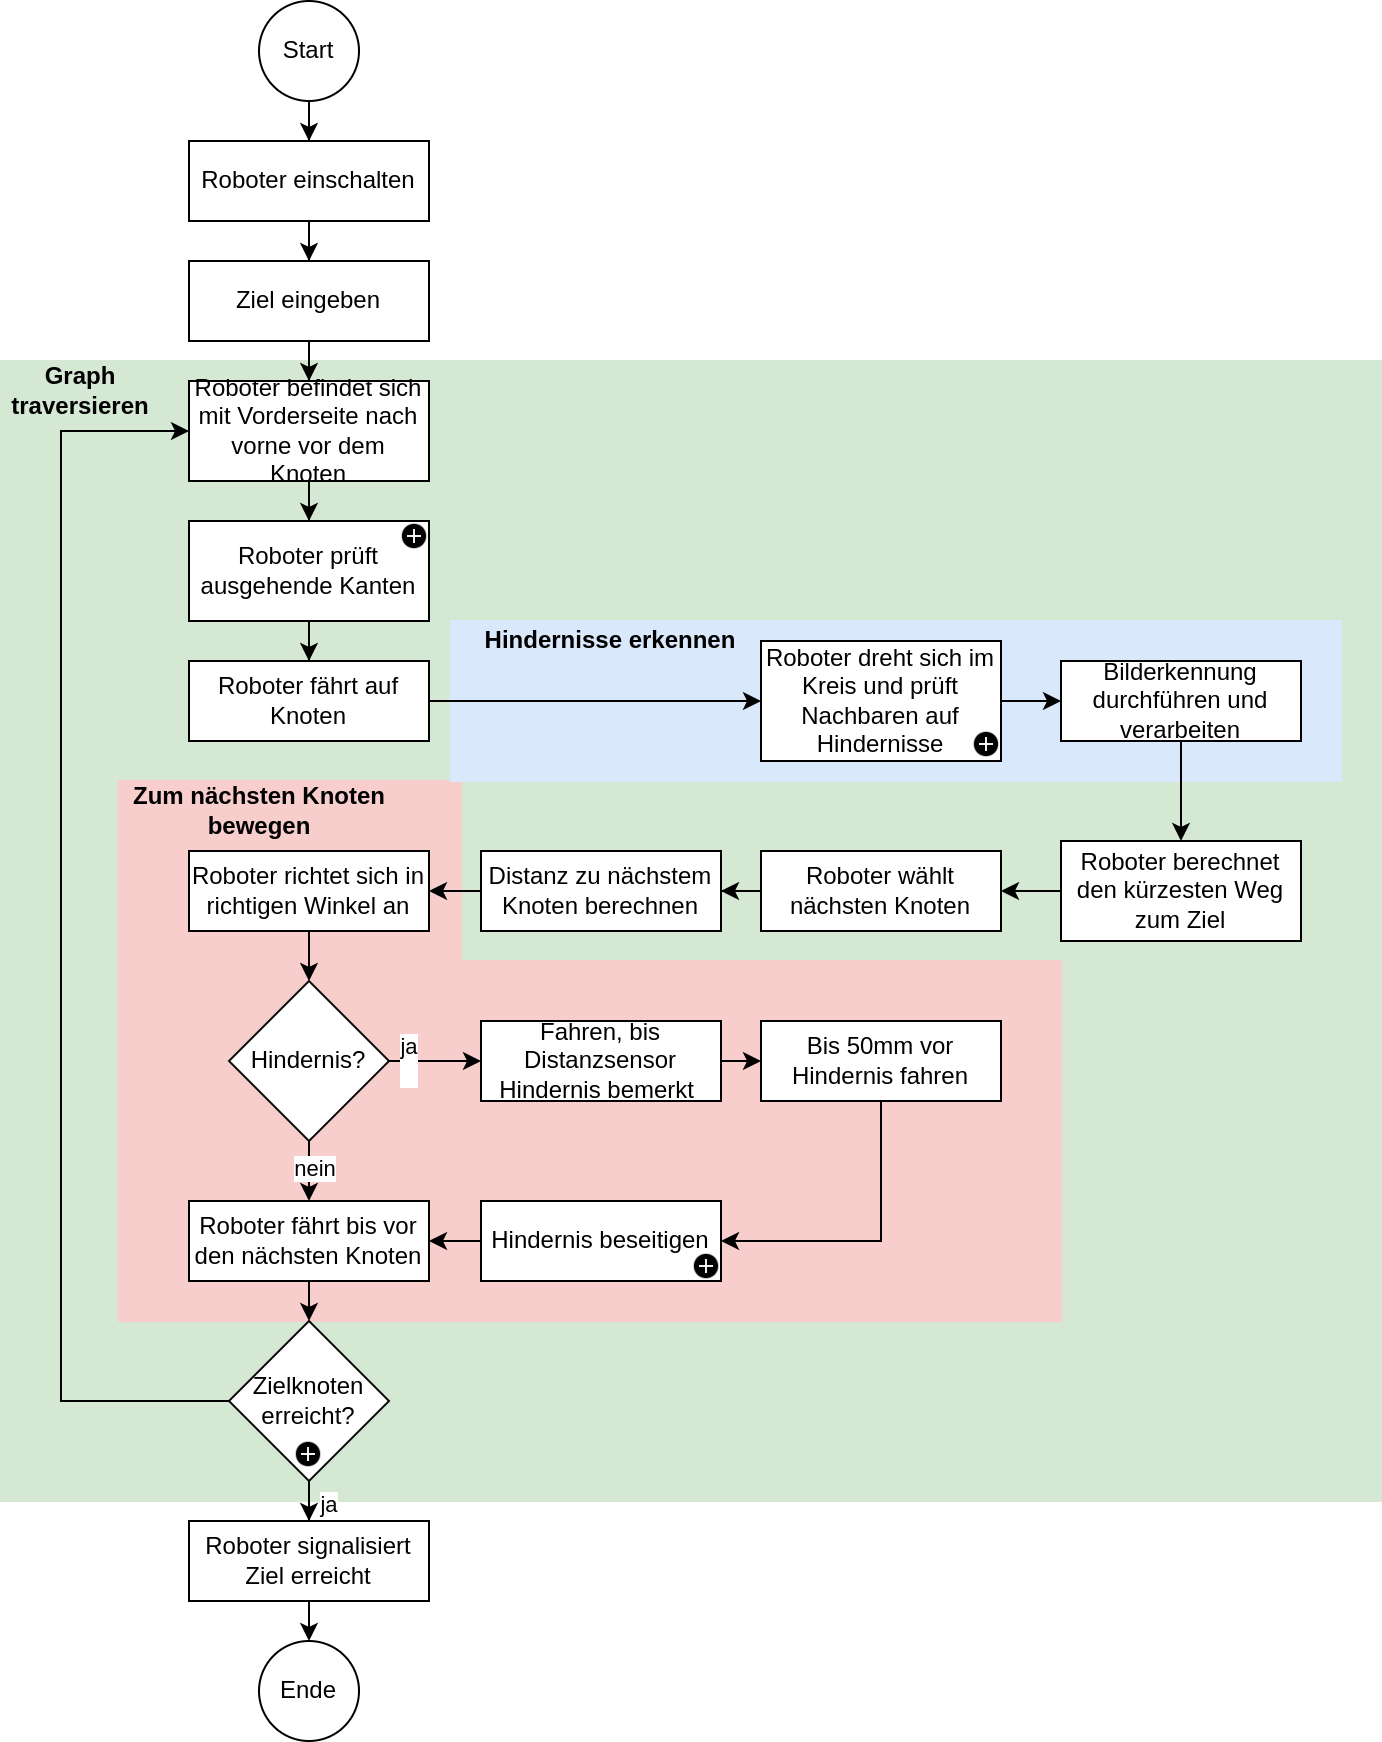

The diagram above was exported from draw.io. Its source (the exported page's mxGraphModel, read from the mxfile embedded in the PNG):
<mxGraphModel dx="1050" dy="1840" grid="1" gridSize="10" guides="1" tooltips="1" connect="1" arrows="1" fold="1" page="1" pageScale="1" pageWidth="827" pageHeight="1169" math="0" shadow="0">
  <root>
    <mxCell id="HD16eB9b9YeM0H3Dd2ej-0" />
    <mxCell id="HD16eB9b9YeM0H3Dd2ej-1" parent="HD16eB9b9YeM0H3Dd2ej-0" />
    <mxCell id="C3113wsNw97b-BC0RKsg-2" value="" style="rounded=0;whiteSpace=wrap;html=1;fillColor=#D5E8D4;strokeColor=#D5E8D4;" parent="HD16eB9b9YeM0H3Dd2ej-1" vertex="1">
      <mxGeometry x="260" y="170" width="690" height="570" as="geometry" />
    </mxCell>
    <mxCell id="C3113wsNw97b-BC0RKsg-11" value="" style="rounded=0;whiteSpace=wrap;html=1;fillColor=#f8cecc;strokeColor=#F8CECC;" parent="HD16eB9b9YeM0H3Dd2ej-1" vertex="1">
      <mxGeometry x="319" y="380" width="171" height="100" as="geometry" />
    </mxCell>
    <mxCell id="C3113wsNw97b-BC0RKsg-10" value="" style="rounded=0;whiteSpace=wrap;html=1;fillColor=#DAE8FC;strokeColor=#DAE8FC;" parent="HD16eB9b9YeM0H3Dd2ej-1" vertex="1">
      <mxGeometry x="485" y="300" width="445" height="80" as="geometry" />
    </mxCell>
    <mxCell id="C3113wsNw97b-BC0RKsg-5" value="" style="rounded=0;whiteSpace=wrap;html=1;fillColor=#F8CECC;strokeColor=#F8CECC;" parent="HD16eB9b9YeM0H3Dd2ej-1" vertex="1">
      <mxGeometry x="319" y="470" width="471" height="180" as="geometry" />
    </mxCell>
    <mxCell id="HD16eB9b9YeM0H3Dd2ej-2" value="" style="edgeStyle=orthogonalEdgeStyle;rounded=0;orthogonalLoop=1;jettySize=auto;html=1;" parent="HD16eB9b9YeM0H3Dd2ej-1" source="HD16eB9b9YeM0H3Dd2ej-3" target="HD16eB9b9YeM0H3Dd2ej-5" edge="1">
      <mxGeometry relative="1" as="geometry" />
    </mxCell>
    <mxCell id="HD16eB9b9YeM0H3Dd2ej-3" value="Roboter einschalten" style="rounded=0;whiteSpace=wrap;html=1;" parent="HD16eB9b9YeM0H3Dd2ej-1" vertex="1">
      <mxGeometry x="354" y="60" width="120" height="40" as="geometry" />
    </mxCell>
    <mxCell id="HD16eB9b9YeM0H3Dd2ej-4" value="" style="edgeStyle=orthogonalEdgeStyle;rounded=0;orthogonalLoop=1;jettySize=auto;html=1;" parent="HD16eB9b9YeM0H3Dd2ej-1" source="HD16eB9b9YeM0H3Dd2ej-5" target="HD16eB9b9YeM0H3Dd2ej-7" edge="1">
      <mxGeometry relative="1" as="geometry" />
    </mxCell>
    <mxCell id="HD16eB9b9YeM0H3Dd2ej-5" value="Ziel eingeben" style="rounded=0;whiteSpace=wrap;html=1;" parent="HD16eB9b9YeM0H3Dd2ej-1" vertex="1">
      <mxGeometry x="354" y="120" width="120" height="40" as="geometry" />
    </mxCell>
    <mxCell id="HD16eB9b9YeM0H3Dd2ej-6" value="" style="edgeStyle=orthogonalEdgeStyle;rounded=0;orthogonalLoop=1;jettySize=auto;html=1;" parent="HD16eB9b9YeM0H3Dd2ej-1" source="HD16eB9b9YeM0H3Dd2ej-7" target="HD16eB9b9YeM0H3Dd2ej-15" edge="1">
      <mxGeometry relative="1" as="geometry" />
    </mxCell>
    <mxCell id="HD16eB9b9YeM0H3Dd2ej-7" value="Roboter befindet sich mit Vorderseite nach vorne vor dem Knoten" style="rounded=0;whiteSpace=wrap;html=1;" parent="HD16eB9b9YeM0H3Dd2ej-1" vertex="1">
      <mxGeometry x="354" y="180" width="120" height="50" as="geometry" />
    </mxCell>
    <mxCell id="HD16eB9b9YeM0H3Dd2ej-8" value="" style="edgeStyle=orthogonalEdgeStyle;rounded=0;orthogonalLoop=1;jettySize=auto;html=1;entryX=0;entryY=0.5;entryDx=0;entryDy=0;exitX=1;exitY=0.5;exitDx=0;exitDy=0;" parent="HD16eB9b9YeM0H3Dd2ej-1" source="HD16eB9b9YeM0H3Dd2ej-17" target="0wXza0YJJ5L4hxmeWPmx-1" edge="1">
      <mxGeometry relative="1" as="geometry">
        <mxPoint x="414" y="517" as="targetPoint" />
        <mxPoint x="620" y="340" as="sourcePoint" />
      </mxGeometry>
    </mxCell>
    <mxCell id="0wXza0YJJ5L4hxmeWPmx-0" value="" style="edgeStyle=orthogonalEdgeStyle;rounded=0;orthogonalLoop=1;jettySize=auto;html=1;" parent="HD16eB9b9YeM0H3Dd2ej-1" source="HD16eB9b9YeM0H3Dd2ej-15" target="HD16eB9b9YeM0H3Dd2ej-17" edge="1">
      <mxGeometry relative="1" as="geometry" />
    </mxCell>
    <mxCell id="HD16eB9b9YeM0H3Dd2ej-15" value="Roboter prüft ausgehende Kanten" style="rounded=0;whiteSpace=wrap;html=1;" parent="HD16eB9b9YeM0H3Dd2ej-1" vertex="1">
      <mxGeometry x="354" y="250" width="120" height="50" as="geometry" />
    </mxCell>
    <mxCell id="HD16eB9b9YeM0H3Dd2ej-17" value="Roboter fährt auf Knoten" style="rounded=0;whiteSpace=wrap;html=1;" parent="HD16eB9b9YeM0H3Dd2ej-1" vertex="1">
      <mxGeometry x="354" y="320" width="120" height="40" as="geometry" />
    </mxCell>
    <mxCell id="HD16eB9b9YeM0H3Dd2ej-30" style="edgeStyle=orthogonalEdgeStyle;rounded=0;orthogonalLoop=1;jettySize=auto;html=1;exitX=0.5;exitY=1;exitDx=0;exitDy=0;entryX=0.5;entryY=0;entryDx=0;entryDy=0;" parent="HD16eB9b9YeM0H3Dd2ej-1" source="HD16eB9b9YeM0H3Dd2ej-31" target="HD16eB9b9YeM0H3Dd2ej-51" edge="1">
      <mxGeometry relative="1" as="geometry" />
    </mxCell>
    <mxCell id="HD16eB9b9YeM0H3Dd2ej-31" value="Bilderkennung durchführen und verarbeiten" style="rounded=0;whiteSpace=wrap;html=1;" parent="HD16eB9b9YeM0H3Dd2ej-1" vertex="1">
      <mxGeometry x="790" y="320" width="120" height="40" as="geometry" />
    </mxCell>
    <mxCell id="C3113wsNw97b-BC0RKsg-13" style="edgeStyle=orthogonalEdgeStyle;rounded=0;orthogonalLoop=1;jettySize=auto;html=1;exitX=0;exitY=0.5;exitDx=0;exitDy=0;" parent="HD16eB9b9YeM0H3Dd2ej-1" source="HD16eB9b9YeM0H3Dd2ej-33" target="HD16eB9b9YeM0H3Dd2ej-39" edge="1">
      <mxGeometry relative="1" as="geometry" />
    </mxCell>
    <mxCell id="HD16eB9b9YeM0H3Dd2ej-33" value="Roboter wählt nächsten Knoten" style="rounded=0;whiteSpace=wrap;html=1;" parent="HD16eB9b9YeM0H3Dd2ej-1" vertex="1">
      <mxGeometry x="640" y="415" width="120" height="40" as="geometry" />
    </mxCell>
    <mxCell id="0wXza0YJJ5L4hxmeWPmx-10" style="edgeStyle=orthogonalEdgeStyle;rounded=0;orthogonalLoop=1;jettySize=auto;html=1;exitX=0.5;exitY=1;exitDx=0;exitDy=0;entryX=0.5;entryY=0;entryDx=0;entryDy=0;" parent="HD16eB9b9YeM0H3Dd2ej-1" source="HD16eB9b9YeM0H3Dd2ej-37" target="HD16eB9b9YeM0H3Dd2ej-57" edge="1">
      <mxGeometry relative="1" as="geometry" />
    </mxCell>
    <mxCell id="HD16eB9b9YeM0H3Dd2ej-37" value="Roboter fährt bis vor den nächsten Knoten" style="rounded=0;whiteSpace=wrap;html=1;" parent="HD16eB9b9YeM0H3Dd2ej-1" vertex="1">
      <mxGeometry x="354" y="590" width="120" height="40" as="geometry" />
    </mxCell>
    <mxCell id="C3113wsNw97b-BC0RKsg-12" style="edgeStyle=orthogonalEdgeStyle;rounded=0;orthogonalLoop=1;jettySize=auto;html=1;exitX=0;exitY=0.5;exitDx=0;exitDy=0;entryX=1;entryY=0.5;entryDx=0;entryDy=0;" parent="HD16eB9b9YeM0H3Dd2ej-1" source="HD16eB9b9YeM0H3Dd2ej-39" target="HD16eB9b9YeM0H3Dd2ej-35" edge="1">
      <mxGeometry relative="1" as="geometry" />
    </mxCell>
    <mxCell id="HD16eB9b9YeM0H3Dd2ej-39" value="Distanz zu nächstem Knoten berechnen" style="rounded=0;whiteSpace=wrap;html=1;" parent="HD16eB9b9YeM0H3Dd2ej-1" vertex="1">
      <mxGeometry x="500" y="415" width="120" height="40" as="geometry" />
    </mxCell>
    <mxCell id="HD16eB9b9YeM0H3Dd2ej-40" value="ja&lt;div&gt;&lt;br&gt;&lt;/div&gt;" style="edgeStyle=orthogonalEdgeStyle;rounded=0;orthogonalLoop=1;jettySize=auto;html=1;entryX=0;entryY=0.5;entryDx=0;entryDy=0;exitX=1;exitY=0.5;exitDx=0;exitDy=0;" parent="HD16eB9b9YeM0H3Dd2ej-1" source="HD16eB9b9YeM0H3Dd2ej-43" target="HD16eB9b9YeM0H3Dd2ej-45" edge="1">
      <mxGeometry x="-0.5625" relative="1" as="geometry">
        <mxPoint x="378" y="653" as="sourcePoint" />
        <mxPoint x="276" y="653" as="targetPoint" />
        <mxPoint as="offset" />
      </mxGeometry>
    </mxCell>
    <mxCell id="HD16eB9b9YeM0H3Dd2ej-41" style="edgeStyle=orthogonalEdgeStyle;rounded=0;orthogonalLoop=1;jettySize=auto;html=1;exitX=0.5;exitY=1;exitDx=0;exitDy=0;entryX=0.5;entryY=0;entryDx=0;entryDy=0;" parent="HD16eB9b9YeM0H3Dd2ej-1" source="HD16eB9b9YeM0H3Dd2ej-43" target="HD16eB9b9YeM0H3Dd2ej-37" edge="1">
      <mxGeometry relative="1" as="geometry" />
    </mxCell>
    <mxCell id="HD16eB9b9YeM0H3Dd2ej-42" value="nein" style="edgeLabel;html=1;align=center;verticalAlign=middle;resizable=0;points=[];" parent="HD16eB9b9YeM0H3Dd2ej-41" vertex="1" connectable="0">
      <mxGeometry x="-0.1226" y="2" relative="1" as="geometry">
        <mxPoint as="offset" />
      </mxGeometry>
    </mxCell>
    <mxCell id="HD16eB9b9YeM0H3Dd2ej-43" value="Hindernis?" style="rhombus;whiteSpace=wrap;html=1;" parent="HD16eB9b9YeM0H3Dd2ej-1" vertex="1">
      <mxGeometry x="374" y="480" width="80" height="80" as="geometry" />
    </mxCell>
    <mxCell id="qtv1f3CDhKbJJz5RuYtk-1" style="edgeStyle=orthogonalEdgeStyle;rounded=0;orthogonalLoop=1;jettySize=auto;html=1;exitX=1;exitY=0.5;exitDx=0;exitDy=0;entryX=0;entryY=0.5;entryDx=0;entryDy=0;" parent="HD16eB9b9YeM0H3Dd2ej-1" source="HD16eB9b9YeM0H3Dd2ej-45" target="qtv1f3CDhKbJJz5RuYtk-0" edge="1">
      <mxGeometry relative="1" as="geometry" />
    </mxCell>
    <mxCell id="HD16eB9b9YeM0H3Dd2ej-45" value="Fahren, bis Distanzsensor Hindernis bemerkt&amp;nbsp;" style="whiteSpace=wrap;html=1;" parent="HD16eB9b9YeM0H3Dd2ej-1" vertex="1">
      <mxGeometry x="500" y="500" width="120" height="40" as="geometry" />
    </mxCell>
    <mxCell id="HD16eB9b9YeM0H3Dd2ej-50" style="edgeStyle=orthogonalEdgeStyle;rounded=0;orthogonalLoop=1;jettySize=auto;html=1;exitX=0;exitY=0.5;exitDx=0;exitDy=0;entryX=1;entryY=0.5;entryDx=0;entryDy=0;" parent="HD16eB9b9YeM0H3Dd2ej-1" source="HD16eB9b9YeM0H3Dd2ej-51" target="HD16eB9b9YeM0H3Dd2ej-33" edge="1">
      <mxGeometry relative="1" as="geometry" />
    </mxCell>
    <mxCell id="HD16eB9b9YeM0H3Dd2ej-51" value="Roboter berechnet den kürzesten Weg zum Ziel" style="rounded=0;whiteSpace=wrap;html=1;" parent="HD16eB9b9YeM0H3Dd2ej-1" vertex="1">
      <mxGeometry x="790" y="410" width="120" height="50" as="geometry" />
    </mxCell>
    <mxCell id="HD16eB9b9YeM0H3Dd2ej-52" value="" style="edgeStyle=orthogonalEdgeStyle;rounded=0;orthogonalLoop=1;jettySize=auto;html=1;" parent="HD16eB9b9YeM0H3Dd2ej-1" source="HD16eB9b9YeM0H3Dd2ej-53" target="HD16eB9b9YeM0H3Dd2ej-3" edge="1">
      <mxGeometry relative="1" as="geometry" />
    </mxCell>
    <mxCell id="HD16eB9b9YeM0H3Dd2ej-53" value="Start" style="ellipse;whiteSpace=wrap;html=1;aspect=fixed;" parent="HD16eB9b9YeM0H3Dd2ej-1" vertex="1">
      <mxGeometry x="389" y="-10" width="50" height="50" as="geometry" />
    </mxCell>
    <mxCell id="HD16eB9b9YeM0H3Dd2ej-54" value="Ende" style="ellipse;whiteSpace=wrap;html=1;aspect=fixed;" parent="HD16eB9b9YeM0H3Dd2ej-1" vertex="1">
      <mxGeometry x="389" y="810" width="50" height="50" as="geometry" />
    </mxCell>
    <mxCell id="HD16eB9b9YeM0H3Dd2ej-55" value="" style="edgeStyle=orthogonalEdgeStyle;rounded=0;orthogonalLoop=1;jettySize=auto;html=1;" parent="HD16eB9b9YeM0H3Dd2ej-1" source="HD16eB9b9YeM0H3Dd2ej-57" target="HD16eB9b9YeM0H3Dd2ej-59" edge="1">
      <mxGeometry relative="1" as="geometry" />
    </mxCell>
    <mxCell id="HD16eB9b9YeM0H3Dd2ej-56" value="ja" style="edgeLabel;html=1;align=center;verticalAlign=middle;resizable=0;points=[];" parent="HD16eB9b9YeM0H3Dd2ej-55" vertex="1" connectable="0">
      <mxGeometry x="-0.6253" y="3" relative="1" as="geometry">
        <mxPoint x="6" as="offset" />
      </mxGeometry>
    </mxCell>
    <mxCell id="C3113wsNw97b-BC0RKsg-9" style="edgeStyle=orthogonalEdgeStyle;rounded=0;orthogonalLoop=1;jettySize=auto;html=1;exitX=0;exitY=0.5;exitDx=0;exitDy=0;entryX=0;entryY=0.5;entryDx=0;entryDy=0;" parent="HD16eB9b9YeM0H3Dd2ej-1" source="HD16eB9b9YeM0H3Dd2ej-57" target="HD16eB9b9YeM0H3Dd2ej-7" edge="1">
      <mxGeometry relative="1" as="geometry">
        <Array as="points">
          <mxPoint x="290" y="690" />
          <mxPoint x="290" y="205" />
        </Array>
      </mxGeometry>
    </mxCell>
    <mxCell id="HD16eB9b9YeM0H3Dd2ej-57" value="Zielknoten erreicht?" style="rhombus;whiteSpace=wrap;html=1;" parent="HD16eB9b9YeM0H3Dd2ej-1" vertex="1">
      <mxGeometry x="374" y="650" width="80" height="80" as="geometry" />
    </mxCell>
    <mxCell id="HD16eB9b9YeM0H3Dd2ej-58" value="" style="edgeStyle=orthogonalEdgeStyle;rounded=0;orthogonalLoop=1;jettySize=auto;html=1;" parent="HD16eB9b9YeM0H3Dd2ej-1" source="HD16eB9b9YeM0H3Dd2ej-59" edge="1">
      <mxGeometry relative="1" as="geometry">
        <mxPoint x="414" y="810" as="targetPoint" />
      </mxGeometry>
    </mxCell>
    <mxCell id="HD16eB9b9YeM0H3Dd2ej-59" value="Roboter signalisiert Ziel erreicht" style="rounded=0;whiteSpace=wrap;html=1;" parent="HD16eB9b9YeM0H3Dd2ej-1" vertex="1">
      <mxGeometry x="354" y="750" width="120" height="40" as="geometry" />
    </mxCell>
    <mxCell id="0wXza0YJJ5L4hxmeWPmx-9" style="edgeStyle=orthogonalEdgeStyle;rounded=0;orthogonalLoop=1;jettySize=auto;html=1;exitX=1;exitY=0.5;exitDx=0;exitDy=0;entryX=0;entryY=0.5;entryDx=0;entryDy=0;" parent="HD16eB9b9YeM0H3Dd2ej-1" source="0wXza0YJJ5L4hxmeWPmx-1" target="HD16eB9b9YeM0H3Dd2ej-31" edge="1">
      <mxGeometry relative="1" as="geometry" />
    </mxCell>
    <mxCell id="0wXza0YJJ5L4hxmeWPmx-1" value="Roboter dreht sich im Kreis und prüft Nachbaren auf Hindernisse" style="rounded=0;whiteSpace=wrap;html=1;" parent="HD16eB9b9YeM0H3Dd2ej-1" vertex="1">
      <mxGeometry x="640" y="310" width="120" height="60" as="geometry" />
    </mxCell>
    <mxCell id="0wXza0YJJ5L4hxmeWPmx-11" style="edgeStyle=orthogonalEdgeStyle;rounded=0;orthogonalLoop=1;jettySize=auto;html=1;exitX=0;exitY=0.5;exitDx=0;exitDy=0;entryX=1;entryY=0.5;entryDx=0;entryDy=0;" parent="HD16eB9b9YeM0H3Dd2ej-1" source="0wXza0YJJ5L4hxmeWPmx-4" target="HD16eB9b9YeM0H3Dd2ej-37" edge="1">
      <mxGeometry relative="1" as="geometry">
        <Array as="points">
          <mxPoint x="490" y="610" />
          <mxPoint x="490" y="610" />
        </Array>
      </mxGeometry>
    </mxCell>
    <mxCell id="0wXza0YJJ5L4hxmeWPmx-4" value="Hindernis beseitigen" style="whiteSpace=wrap;html=1;" parent="HD16eB9b9YeM0H3Dd2ej-1" vertex="1">
      <mxGeometry x="500" y="590" width="120" height="40" as="geometry" />
    </mxCell>
    <mxCell id="C3113wsNw97b-BC0RKsg-14" style="edgeStyle=orthogonalEdgeStyle;rounded=0;orthogonalLoop=1;jettySize=auto;html=1;exitX=0.5;exitY=1;exitDx=0;exitDy=0;entryX=0.5;entryY=0;entryDx=0;entryDy=0;" parent="HD16eB9b9YeM0H3Dd2ej-1" source="HD16eB9b9YeM0H3Dd2ej-35" target="HD16eB9b9YeM0H3Dd2ej-43" edge="1">
      <mxGeometry relative="1" as="geometry" />
    </mxCell>
    <mxCell id="HD16eB9b9YeM0H3Dd2ej-35" value="Roboter richtet sich in richtigen Winkel an" style="rounded=0;whiteSpace=wrap;html=1;" parent="HD16eB9b9YeM0H3Dd2ej-1" vertex="1">
      <mxGeometry x="354" y="415" width="120" height="40" as="geometry" />
    </mxCell>
    <mxCell id="zoYZtMy-bsKHdK4RmfMS-0" value="Graph&lt;br&gt;traversieren" style="text;html=1;align=center;verticalAlign=middle;whiteSpace=wrap;rounded=0;fontStyle=1" parent="HD16eB9b9YeM0H3Dd2ej-1" vertex="1">
      <mxGeometry x="260" y="170" width="80" height="30" as="geometry" />
    </mxCell>
    <mxCell id="zoYZtMy-bsKHdK4RmfMS-1" value="Hindernisse erkennen" style="text;html=1;align=center;verticalAlign=middle;whiteSpace=wrap;rounded=0;fontStyle=1" parent="HD16eB9b9YeM0H3Dd2ej-1" vertex="1">
      <mxGeometry x="490" y="300" width="150" height="20" as="geometry" />
    </mxCell>
    <mxCell id="zoYZtMy-bsKHdK4RmfMS-2" value="Zum nächsten Knoten bewegen" style="text;html=1;align=center;verticalAlign=middle;whiteSpace=wrap;rounded=0;fontStyle=1" parent="HD16eB9b9YeM0H3Dd2ej-1" vertex="1">
      <mxGeometry x="304" y="385" width="171" height="20" as="geometry" />
    </mxCell>
    <mxCell id="4-uE7w98elCq1RzkNt7G-0" value="" style="shape=image;html=1;verticalAlign=top;verticalLabelPosition=bottom;labelBackgroundColor=#ffffff;imageAspect=0;aspect=fixed;image=https://cdn4.iconfinder.com/data/icons/ionicons/512/icon-plus-circled-128.png" parent="HD16eB9b9YeM0H3Dd2ej-1" vertex="1">
      <mxGeometry x="460" y="251" width="14" height="14" as="geometry" />
    </mxCell>
    <mxCell id="4-uE7w98elCq1RzkNt7G-1" value="" style="shape=image;html=1;verticalAlign=top;verticalLabelPosition=bottom;labelBackgroundColor=#ffffff;imageAspect=0;aspect=fixed;image=https://cdn4.iconfinder.com/data/icons/ionicons/512/icon-plus-circled-128.png" parent="HD16eB9b9YeM0H3Dd2ej-1" vertex="1">
      <mxGeometry x="746" y="355" width="14" height="14" as="geometry" />
    </mxCell>
    <mxCell id="gHgCKAFNuyTsSK4XjmXh-0" value="" style="shape=image;html=1;verticalAlign=top;verticalLabelPosition=bottom;labelBackgroundColor=#ffffff;imageAspect=0;aspect=fixed;image=https://cdn4.iconfinder.com/data/icons/ionicons/512/icon-plus-circled-128.png" parent="HD16eB9b9YeM0H3Dd2ej-1" vertex="1">
      <mxGeometry x="606" y="616" width="14" height="14" as="geometry" />
    </mxCell>
    <mxCell id="qtv1f3CDhKbJJz5RuYtk-2" style="edgeStyle=orthogonalEdgeStyle;rounded=0;orthogonalLoop=1;jettySize=auto;html=1;exitX=0.5;exitY=1;exitDx=0;exitDy=0;entryX=1;entryY=0.5;entryDx=0;entryDy=0;" parent="HD16eB9b9YeM0H3Dd2ej-1" source="qtv1f3CDhKbJJz5RuYtk-0" target="0wXza0YJJ5L4hxmeWPmx-4" edge="1">
      <mxGeometry relative="1" as="geometry" />
    </mxCell>
    <mxCell id="qtv1f3CDhKbJJz5RuYtk-0" value="Bis 50mm vor Hindernis fahren" style="whiteSpace=wrap;html=1;" parent="HD16eB9b9YeM0H3Dd2ej-1" vertex="1">
      <mxGeometry x="640" y="500" width="120" height="40" as="geometry" />
    </mxCell>
    <mxCell id="Jhbm1TKfw7p-FOwiBRJT-0" value="" style="shape=image;html=1;verticalAlign=top;verticalLabelPosition=bottom;labelBackgroundColor=#ffffff;imageAspect=0;aspect=fixed;image=https://cdn4.iconfinder.com/data/icons/ionicons/512/icon-plus-circled-128.png" vertex="1" parent="HD16eB9b9YeM0H3Dd2ej-1">
      <mxGeometry x="407" y="710" width="14" height="14" as="geometry" />
    </mxCell>
  </root>
</mxGraphModel>